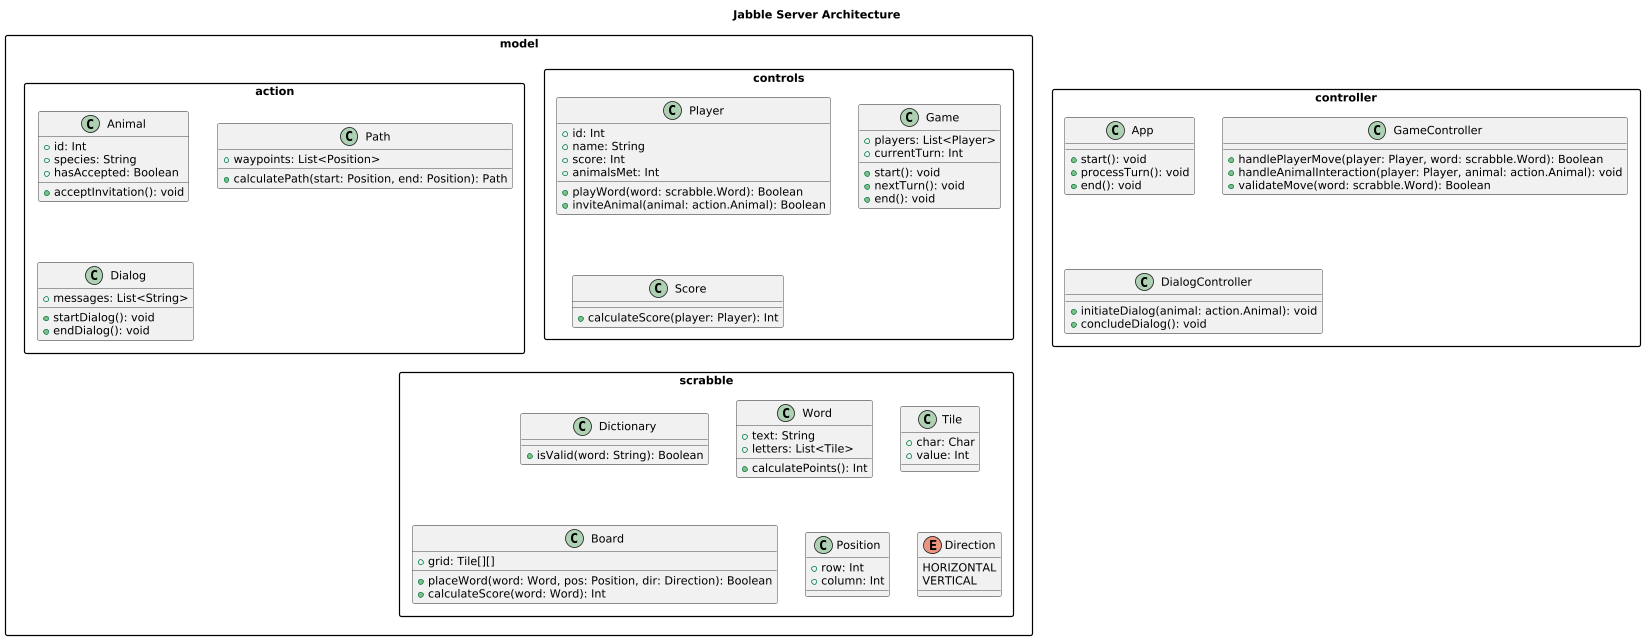

The diagram above was rendered by PlantUML. Its source (embedded in the PNG):
@startuml
skinparam packageStyle rectangle
title Jabble Server Architecture

package model {
    package controls {
        class Player {
            + id: Int
            + name: String
            + score: Int
            + animalsMet: Int
            + playWord(word: scrabble.Word): Boolean
            + inviteAnimal(animal: action.Animal): Boolean
        }
        class Game {
            + players: List<Player>
            + currentTurn: Int
            + start(): void
            + nextTurn(): void
            + end(): void
        }
        class Score {
            + calculateScore(player: Player): Int
        }
    }

    package action {
        class Animal {
            + id: Int
            + species: String
            + hasAccepted: Boolean
            + acceptInvitation(): void
        }
        class Path {
            + waypoints: List<Position>
            + calculatePath(start: Position, end: Position): Path
        }
        class Dialog {
            + messages: List<String>
            + startDialog(): void
            + endDialog(): void
        }
    }

    package scrabble {
        class Dictionary {
            + isValid(word: String): Boolean
        }
        class Word {
            + text: String
            + letters: List<Tile>
            + calculatePoints(): Int
        }
        class Tile {
            + char: Char
            + value: Int
        }
        class Board {
            + grid: Tile[][]
            + placeWord(word: Word, pos: Position, dir: Direction): Boolean
            + calculateScore(word: Word): Int
        }
        class Position {
            + row: Int
            + column: Int
        }
        enum Direction {
            HORIZONTAL
            VERTICAL
        }
    }
}

package controller {
    class App {
        + start(): void
        + processTurn(): void
        + end(): void
    }
    class GameController {
        + handlePlayerMove(player: Player, word: scrabble.Word): Boolean
        + handleAnimalInteraction(player: Player, animal: action.Animal): void
        + validateMove(word: scrabble.Word): Boolean
    }
    class DialogController {
        + initiateDialog(animal: action.Animal): void
        + concludeDialog(): void
    }
}

@enduml